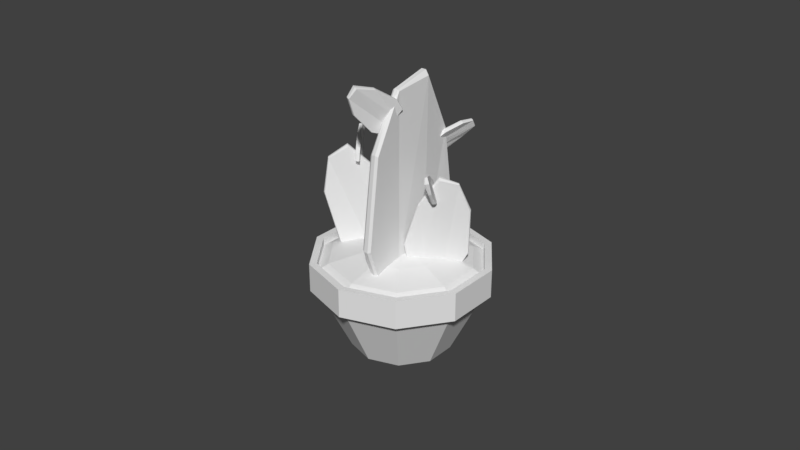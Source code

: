 # Source: Cactus.blend  (saved by Blender 2.79.0; exported with 4.5.12 LTS)
import bpy
from mathutils import Matrix  # noqa: F401  (used for matrix-valued properties, if any)

bpy.ops.wm.read_factory_settings(use_empty=True)
scene = bpy.context.scene
scene.name = 'Scene'

# ---- collections
col_collection_1 = bpy.data.collections.new('Collection 1'); scene.collection.children.link(col_collection_1)

# ---- materials (node trees are filled in below, after node groups)
mat_material_001 = bpy.data.materials.new('Material.001')
mat_material_001.alpha_threshold = 0.0
mat_material_001.use_transparent_shadow = False
mat_material_001.roughness = 0.5
mat_material_002 = bpy.data.materials.new('Material.002')
mat_material_002.alpha_threshold = 0.0
mat_material_002.use_transparent_shadow = False
mat_material_002.roughness = 0.5
mat_material_003 = bpy.data.materials.new('Material.003')
mat_material_003.alpha_threshold = 0.0
mat_material_003.use_transparent_shadow = False
mat_material_003.roughness = 0.5
mat_material_004 = bpy.data.materials.new('Material.004')
mat_material_004.alpha_threshold = 0.0
mat_material_004.use_transparent_shadow = False
mat_material_004.roughness = 0.5

# ---- material node trees

# ---- world
world_world = bpy.data.worlds.new('World'); scene.world = world_world
world_world.color = (0.05088, 0.05088, 0.05088)
world_world.use_sun_shadow = False
world_world.sun_shadow_jitter_overblur = 0.0
world_world.cycles.sampling_method = 'MANUAL'

# ---- meshes
me_circle_005 = bpy.data.meshes.new('Circle.005')
me_circle_005.from_pydata([(-0.1926, 0.4874, 0.5179), (-0.7885, 0.2924, 0.5207), (-1.136, -0.2184, 0.5467), (-1.171, -0.8415, 0.4992), (-0.7803, -1.33, 0.5389), (-0.1934, -1.532, 0.5234), (0.03975, -1.338, 0.5176), (0.05511, -0.8334, 0.5343), (0.03841, -0.2158, 0.5555), (0.03179, 0.2865, 0.5277), (-0.784, 0.2863, 0.6715), (-0.1939, 0.4807, 0.6754), (-1.14, -0.2172, 0.6607), (-1.172, -0.8417, 0.704), (-0.783, -1.334, 0.6694), (-0.1948, -1.525, 0.6692), (0.03039, -1.335, 0.6728), (0.04897, -0.8332, 0.6602), (0.03664, -0.2158, 0.6445), (0.02653, 0.2844, 0.668), (-0.7912, -1.351, 0.6332), (-0.7888, -1.348, 0.57), (-1.202, -0.8531, 0.5606), (-1.203, -0.8532, 0.6417), (-0.7945, 0.3069, 0.6345), (-0.7983, 0.3121, 0.5664), (-0.1865, 0.5161, 0.5644), (-0.1876, 0.511, 0.6366), (0.03588, -0.2101, 0.6291), (0.03741, -0.21, 0.573), (0.05795, -0.8393, 0.5704), (0.05266, -0.8391, 0.6312), (-0.1888, -1.554, 0.6351), (-0.1878, -1.559, 0.5659), (-1.148, -0.2132, 0.6302), (-1.145, -0.2143, 0.5728), (0.03858, 0.3022, 0.6334), (0.04196, 0.304, 0.5681), (0.04609, -1.355, 0.6351), (0.05363, -1.359, 0.5655), (1.907, -3.967, 1.327), (0.7469, -1.605, 1.829), (-0.08596, -0.09639, 1.654), (-0.3416, 0.4179, 0.9536), (0.1747, -0.9351, -0.1035), (1.185, -3.056, -1.067), (1.683, -4.023, -1.125), (1.88, -4.345, -0.543), (2.056, -4.606, 0.2122), (2.239, -4.753, 0.8133), (0.6584, -1.925, 1.832), (1.803, -4.277, 1.336), (-0.164, -0.3129, 1.672), (-0.4714, 0.006493, 0.9751), (0.08651, -1.187, -0.09108), (1.094, -3.348, -1.042), (1.57, -4.303, -1.093), (1.79, -4.577, -0.5224), (1.996, -4.779, 0.2234), (2.141, -5.015, 0.8316), (0.0882, -1.075, -0.105), (0.1336, -0.9579, -0.1104), (-0.4405, 0.4166, 0.9839), (-0.4919, 0.2538, 0.9924), (0.6696, -1.819, 1.865), (0.7073, -1.67, 1.869), (1.899, -4.097, 1.358), (1.85, -4.237, 1.361), (2.007, -4.747, 0.2296), (2.045, -4.64, 0.222), (1.861, -4.427, -0.5499), (1.813, -4.529, -0.5369), (1.116, -3.289, -1.087), (1.159, -3.151, -1.101), (-0.1586, -0.2212, 1.684), (-0.1171, -0.1171, 1.673), (2.191, -5.0, 0.8343), (2.239, -4.881, 0.8256), (1.615, -4.277, -1.14), (1.671, -4.164, -1.161), (-0.7851, 0.8185, -2.425), (-1.123, 0.3879, -3.011), (-1.297, -0.2573, -3.335), (-1.229, -0.8581, -3.395), (-0.9719, -1.189, -2.981), (-0.5926, -1.142, -2.409), (-0.4688, -0.8581, -2.184), (-0.5188, -0.3682, -2.162), (-0.6018, 0.2161, -2.169), (-0.6376, 0.7107, -2.196), (-1.212, 0.3284, -2.913), (-0.8811, 0.7535, -2.329), (-1.369, -0.2996, -3.268), (-1.354, -0.9339, -3.269), (-1.053, -1.241, -2.903), (-0.6828, -1.189, -2.321), (-0.5691, -0.9153, -2.097), (-0.5991, -0.4169, -2.09), (-0.657, 0.1825, -2.116), (-0.7259, 0.6549, -2.115), (-1.034, -1.248, -2.933), (-0.9942, -1.22, -2.97), (-1.283, -0.9045, -3.388), (-1.333, -0.9345, -3.338), (-1.198, 0.3577, -2.947), (-1.159, 0.3863, -2.992), (-0.8126, 0.8317, -2.391), (-0.8566, 0.7998, -2.347), (-0.6486, 0.1935, -2.126), (-0.6136, 0.2148, -2.159), (-0.5385, -0.3861, -2.137), (-0.5787, -0.4105, -2.104), (-0.6557, -1.202, -2.336), (-0.6125, -1.181, -2.377), (-1.356, -0.2878, -3.295), (-1.319, -0.2664, -3.328), (-0.6994, 0.6897, -2.124), (-0.6579, 0.7168, -2.161), (-0.5348, -0.9147, -2.105), (-0.4877, -0.8899, -2.14), (-0.08708, 5.593, -0.1942), (-0.2896, 7.243, 0.2798), (-0.5729, 8.326, 0.4097), (-0.7793, 8.722, 0.1527), (-0.9054, 7.822, -0.3839), (-0.8437, 6.367, -1.022), (-0.7174, 5.682, -1.162), (-0.5376, 5.425, -0.9568), (-0.326, 5.203, -0.672), (-0.1206, 5.064, -0.4782), (-0.3969, 7.033, 0.3776), (-0.2006, 5.39, -0.08655), (-0.6534, 8.184, 0.4927), (-0.9234, 8.452, 0.2951), (-0.9991, 7.657, -0.2924), (-0.9438, 6.174, -0.9165), (-0.8272, 5.5, -1.044), (-0.6274, 5.274, -0.8637), (-0.389, 5.09, -0.6087), (-0.2211, 4.892, -0.377), (-0.9817, 7.734, -0.317), (-0.9355, 7.81, -0.3616), (-0.8334, 8.726, 0.2189), (-0.8905, 8.62, 0.2753), (-0.3655, 7.102, 0.3702), (-0.3165, 7.2, 0.3287), (-0.1077, 5.505, -0.1558), (-0.1606, 5.413, -0.1068), (-0.3761, 5.11, -0.6164), (-0.3364, 5.18, -0.6566), (-0.5646, 5.372, -0.9368), (-0.6085, 5.305, -0.8897), (-0.9293, 6.214, -0.9577), (-0.8823, 6.306, -1.009), (-0.6322, 8.245, 0.4809), (-0.5916, 8.313, 0.4377), (-0.1877, 4.899, -0.4047), (-0.1404, 4.976, -0.4524), (-0.8048, 5.516, -1.093), (-0.7558, 5.59, -1.15), (2.721, 1.495, -0.1413), (0.5576, 5.319, -0.4405), (-1.099, 6.401, -1.06), (-1.776, 5.011, -1.92), (-0.9713, 0.7106, -2.409), (0.7927, -4.128, -2.624), (1.754, -5.289, -2.371), (2.274, -4.026, -1.715), (2.792, -2.223, -0.9156), (3.267, -0.7268, -0.3474), (0.4659, 4.997, -0.1706), (2.604, 1.202, 0.1394), (-1.186, 6.227, -0.8499), (-1.916, 4.646, -1.545), (-1.071, 0.4851, -2.174), (0.6971, -4.36, -2.347), (1.622, -5.49, -2.082), (2.169, -4.208, -1.484), (2.726, -2.371, -0.7524), (3.153, -0.9471, -0.09308), (-1.091, 0.5629, -2.262), (-1.037, 0.6684, -2.374), (-1.931, 5.094, -1.825), (-1.986, 4.949, -1.676), (0.4752, 5.198, -0.2144), (0.5134, 5.363, -0.3332), (2.737, 1.447, -0.01992), (2.68, 1.31, 0.1063), (2.74, -2.322, -0.7738), (2.782, -2.232, -0.8764), (2.254, -4.129, -1.656), (2.195, -4.199, -1.544), (0.7124, -4.424, -2.445), (0.7574, -4.32, -2.578), (-1.19, 6.354, -0.9019), (-1.142, 6.431, -1.008), (3.233, -0.9237, -0.1332), (3.29, -0.8259, -0.2505), (1.68, -5.593, -2.175), (1.748, -5.534, -2.306), (3.557, -10.22, -1.928), (3.377, -10.67, -0.8134), (3.574, -10.04, 0.2754), (4.073, -8.585, 0.9222), (4.683, -6.849, 0.8801), (5.171, -5.499, 0.1651), (5.351, -5.051, -0.9497), (5.154, -5.675, -2.038), (4.655, -7.134, -2.685), (4.045, -8.869, -2.643), (1.59, -8.495, -2.639), (1.296, -9.227, -0.817), (1.617, -8.207, 0.962), (2.432, -5.824, 2.019), (3.429, -2.988, 1.95), (4.227, -0.7827, 0.7819), (4.521, -0.0501, -1.04), (4.2, -1.07, -2.819), (3.385, -3.453, -3.876), (2.388, -6.289, -3.807), (0.9511, -7.081, -2.659), (0.6569, -7.814, -0.8376), (0.9787, -6.794, 0.9415), (1.794, -4.411, 1.998), (2.79, -1.575, 1.93), (3.588, 0.6307, 0.7613), (3.883, 1.363, -1.06), (3.561, 0.3432, -2.839), (2.746, -2.04, -3.896), (1.749, -4.876, -3.827), (1.155, -9.628, -0.8073), (1.475, -8.831, -2.788), (1.505, -8.519, 1.127), (2.391, -5.928, 2.276), (3.475, -2.844, 2.201), (4.342, -0.4461, 0.9312), (4.662, 0.3505, -1.049), (4.312, -0.7587, -2.984), (3.426, -3.35, -4.133), (2.342, -6.433, -4.058), (0.5161, -8.215, -0.8279), (0.836, -7.418, -2.808), (0.866, -7.105, 1.106), (1.752, -4.514, 2.256), (2.836, -1.431, 2.181), (3.703, 0.9673, 0.9106), (4.023, 1.764, -1.07), (3.673, 0.6547, -3.004), (2.787, -1.936, -4.154), (1.704, -5.02, -4.079), (0.6569, -7.814, -0.8376), (0.9511, -7.081, -2.659), (0.9787, -6.794, 0.9415), (1.794, -4.411, 1.998), (2.79, -1.575, 1.93), (3.588, 0.6307, 0.7613), (3.883, 1.363, -1.06), (3.561, 0.3432, -2.839), (2.746, -2.04, -3.896), (1.749, -4.876, -3.827), (0.9106, -7.281, -0.8513), (1.165, -6.646, -2.428), (1.189, -6.397, 0.689), (1.895, -4.334, 1.604), (2.758, -1.879, 1.545), (3.449, 0.03074, 0.533), (3.703, 0.665, -1.044), (3.425, -0.2182, -2.584), (2.719, -2.282, -3.5), (1.856, -4.737, -3.44), (0.8282, -8.193, -0.8321), (1.122, -7.461, -2.654), (1.15, -7.173, 0.947), (1.965, -4.79, 2.004), (2.962, -1.954, 1.935), (3.76, 0.2516, 0.7668), (4.054, 0.9842, -1.055), (3.732, -0.03591, -2.834), (2.917, -2.419, -3.891), (1.92, -5.255, -3.822), (1.353, -5.237, -0.8976), (1.499, -4.874, -1.8), (1.512, -4.732, -0.01654), (1.916, -3.552, 0.5069), (2.41, -2.147, 0.4728), (2.805, -1.055, -0.1057), (2.951, -0.6921, -1.008), (2.791, -1.197, -1.889), (2.388, -2.377, -2.412), (1.894, -3.782, -2.378), (1.77, -3.731, -0.9327), (1.828, -3.586, -1.293), (1.833, -3.529, -0.5812), (1.994, -3.059, -0.3723), (2.191, -2.498, -0.3859), (2.349, -2.062, -0.6168), (2.407, -1.917, -0.9767), (2.344, -2.119, -1.328), (2.183, -2.59, -1.537), (1.986, -3.15, -1.524), (0.6991, 1.655, -1.974), (0.7278, 2.933, -1.898), (0.8742, 3.715, -1.902), (1.086, 3.83, -1.901), (1.268, 3.05, -2.029), (1.373, 1.822, -2.122), (1.323, 1.311, -2.14), (1.153, 1.242, -2.12), (0.9433, 1.232, -2.091), (0.7785, 1.199, -2.032), (0.712, 2.957, -2.025), (0.6823, 1.694, -2.106), (0.8599, 3.749, -1.996), (1.061, 3.877, -2.071), (1.253, 3.086, -2.138), (1.352, 1.856, -2.243), (1.302, 1.365, -2.267), (1.137, 1.283, -2.224), (0.9325, 1.255, -2.165), (0.762, 1.241, -2.148), (1.263, 3.096, -2.108), (1.269, 3.077, -2.055), (1.08, 3.909, -1.948), (1.071, 3.928, -2.015), (0.7089, 2.969, -1.991), (0.7151, 2.962, -1.933), (0.6843, 1.65, -2.012), (0.6772, 1.669, -2.072), (0.9323, 1.253, -2.152), (0.9392, 1.237, -2.106), (1.151, 1.244, -2.151), (1.143, 1.269, -2.201), (1.367, 1.838, -2.217), (1.377, 1.821, -2.16), (0.8617, 3.759, -1.969), (0.8692, 3.74, -1.922), (0.761, 1.207, -2.12), (0.7684, 1.185, -2.066), (1.314, 1.325, -2.24), (1.325, 1.294, -2.183), (2.216, -2.246, -3.29), (1.297, 0.1287, -3.361), (0.7636, 1.73, -2.979), (0.6608, 2.073, -2.319), (1.271, 0.8547, -1.615), (2.156, -1.326, -1.119), (2.516, -2.315, -1.217), (2.566, -2.576, -1.755), (2.572, -2.758, -2.43), (2.56, -3.001, -2.97), (1.398, 0.3423, -3.372), (2.312, -1.999, -3.304), (0.8291, 1.916, -2.997), (0.7877, 2.386, -2.346), (1.348, 1.065, -1.629), (2.245, -1.103, -1.147), (2.599, -2.046, -1.246), (2.635, -2.362, -1.775), (2.625, -2.616, -2.442), (2.639, -2.767, -2.988), (1.313, 1.049, -1.61), (1.277, 0.9421, -1.604), (0.6516, 2.289, -2.329), (0.7018, 2.413, -2.34), (1.359, 0.3174, -3.394), (1.311, 0.2264, -3.393), (2.255, -2.212, -3.324), (2.298, -2.096, -3.328), (2.614, -2.639, -2.447), (2.582, -2.73, -2.439), (2.592, -2.529, -1.752), (2.622, -2.417, -1.763), (2.232, -1.165, -1.109), (2.19, -1.271, -1.094), (0.7973, 1.9, -3.001), (0.7664, 1.801, -2.991), (2.637, -2.873, -2.997), (2.601, -2.986, -2.989), (2.599, -2.154, -1.212), (2.567, -2.287, -1.195)], [], [(8, 3, 2), (17, 18, 13), (4, 5, 33, 21), (1, 2, 35, 25), (8, 9, 37, 29), (3, 4, 21, 22), (0, 1, 25, 26), (7, 29, 30), (5, 6, 39, 33), (24, 34, 12, 10), (28, 36, 19, 18), (32, 38, 16, 15), (38, 31, 17, 16), (36, 27, 11, 19), (34, 23, 13, 12), (6, 7, 30, 39), (9, 0, 26, 37), (2, 3, 22, 35), (28, 17, 31), (27, 24, 10, 11), (23, 20, 14, 13), (31, 38, 39, 30), (27, 36, 37, 26), (23, 34, 35, 22), (38, 32, 33, 39), (36, 28, 29, 37), (34, 24, 25, 35), (32, 20, 21, 33), (31, 29, 28), (24, 27, 26, 25), (20, 23, 22, 21), (20, 32, 15, 14), (2, 1, 8), (0, 9, 1), (8, 7, 3), (6, 5, 4), (4, 3, 7), (1, 9, 8), (7, 6, 4), (11, 10, 19), (12, 13, 18), (14, 15, 16), (16, 17, 14), (18, 19, 10), (10, 12, 18), (14, 17, 13), (7, 8, 29), (28, 18, 17), (31, 30, 29), (48, 43, 42), (57, 58, 53), (44, 45, 73, 61), (41, 42, 75, 65), (48, 49, 77, 69), (43, 44, 61, 62), (40, 41, 65, 66), (47, 69, 70), (45, 46, 79, 73), (64, 74, 52, 50), (68, 76, 59, 58), (72, 78, 56, 55), (78, 71, 57, 56), (76, 67, 51, 59), (74, 63, 53, 52), (46, 47, 70, 79), (49, 40, 66, 77), (42, 43, 62, 75), (68, 57, 71), (67, 64, 50, 51), (63, 60, 54, 53), (71, 78, 79, 70), (67, 76, 77, 66), (63, 74, 75, 62), (78, 72, 73, 79), (76, 68, 69, 77), (74, 64, 65, 75), (72, 60, 61, 73), (71, 69, 68), (64, 67, 66, 65), (60, 63, 62, 61), (60, 72, 55, 54), (42, 41, 48), (40, 49, 41), (48, 47, 43), (46, 45, 44), (44, 43, 47), (41, 49, 48), (47, 46, 44), (51, 50, 59), (52, 53, 58), (54, 55, 56), (56, 57, 54), (58, 59, 50), (50, 52, 58), (54, 57, 53), (47, 48, 69), (68, 58, 57), (71, 70, 69), (88, 83, 82), (97, 98, 93), (84, 85, 113, 101), (81, 82, 115, 105), (88, 89, 117, 109), (83, 84, 101, 102), (80, 81, 105, 106), (87, 109, 110), (85, 86, 119, 113), (104, 114, 92, 90), (108, 116, 99, 98), (112, 118, 96, 95), (118, 111, 97, 96), (116, 107, 91, 99), (114, 103, 93, 92), (86, 87, 110, 119), (89, 80, 106, 117), (82, 83, 102, 115), (108, 97, 111), (107, 104, 90, 91), (103, 100, 94, 93), (111, 118, 119, 110), (107, 116, 117, 106), (103, 114, 115, 102), (118, 112, 113, 119), (116, 108, 109, 117), (114, 104, 105, 115), (112, 100, 101, 113), (111, 109, 108), (104, 107, 106, 105), (100, 103, 102, 101), (100, 112, 95, 94), (82, 81, 88), (80, 89, 81), (88, 87, 83), (86, 85, 84), (84, 83, 87), (81, 89, 88), (87, 86, 84), (91, 90, 99), (92, 93, 98), (94, 95, 96), (96, 97, 94), (98, 99, 90), (90, 92, 98), (94, 97, 93), (87, 88, 109), (108, 98, 97), (111, 110, 109), (128, 123, 122), (137, 138, 133), (124, 125, 153, 141), (121, 122, 155, 145), (128, 129, 157, 149), (123, 124, 141, 142), (120, 121, 145, 146), (127, 149, 150), (125, 126, 159, 153), (144, 154, 132, 130), (148, 156, 139, 138), (152, 158, 136, 135), (158, 151, 137, 136), (156, 147, 131, 139), (154, 143, 133, 132), (126, 127, 150, 159), (129, 120, 146, 157), (122, 123, 142, 155), (148, 137, 151), (147, 144, 130, 131), (143, 140, 134, 133), (151, 158, 159, 150), (147, 156, 157, 146), (143, 154, 155, 142), (158, 152, 153, 159), (156, 148, 149, 157), (154, 144, 145, 155), (152, 140, 141, 153), (151, 149, 148), (144, 147, 146, 145), (140, 143, 142, 141), (140, 152, 135, 134), (122, 121, 128), (120, 129, 121), (128, 127, 123), (126, 125, 124), (124, 123, 127), (121, 129, 128), (127, 126, 124), (131, 130, 139), (132, 133, 138), (134, 135, 136), (136, 137, 134), (138, 139, 130), (130, 132, 138), (134, 137, 133), (127, 128, 149), (148, 138, 137), (151, 150, 149), (168, 163, 162), (177, 178, 173), (164, 165, 193, 181), (161, 162, 195, 185), (168, 169, 197, 189), (163, 164, 181, 182), (160, 161, 185, 186), (167, 189, 190), (165, 166, 199, 193), (184, 194, 172, 170), (188, 196, 179, 178), (192, 198, 176, 175), (198, 191, 177, 176), (196, 187, 171, 179), (194, 183, 173, 172), (166, 167, 190, 199), (169, 160, 186, 197), (162, 163, 182, 195), (188, 177, 191), (187, 184, 170, 171), (183, 180, 174, 173), (191, 198, 199, 190), (187, 196, 197, 186), (183, 194, 195, 182), (198, 192, 193, 199), (196, 188, 189, 197), (194, 184, 185, 195), (192, 180, 181, 193), (191, 189, 188), (184, 187, 186, 185), (180, 183, 182, 181), (180, 192, 175, 174), (162, 161, 168), (160, 169, 161), (168, 167, 163), (166, 165, 164), (164, 163, 167), (161, 169, 168), (167, 166, 164), (171, 170, 179), (172, 173, 178), (174, 175, 176), (176, 177, 174), (178, 179, 170), (170, 172, 178), (174, 177, 173), (167, 168, 189), (188, 178, 177), (191, 190, 189), (201, 200, 209, 208, 207, 206, 205, 204, 203, 202), (226, 225, 245, 246), (203, 204, 214, 213), (200, 201, 211, 210), (207, 208, 218, 217), (204, 205, 215, 214), (201, 202, 212, 211), (208, 209, 219, 218), (205, 206, 216, 215), (202, 203, 213, 212), (209, 200, 210, 219), (206, 207, 217, 216), (220, 221, 250, 251), (212, 213, 233, 232), (225, 224, 244, 245), (219, 210, 231, 239), (211, 212, 232, 230), (224, 223, 243, 244), (218, 219, 239, 238), (210, 211, 230, 231), (223, 222, 242, 243), (217, 218, 238, 237), (233, 234, 244, 243), (231, 230, 240, 241), (237, 238, 248, 247), (234, 235, 245, 244), (230, 232, 242, 240), (238, 239, 249, 248), (235, 236, 246, 245), (232, 233, 243, 242), (239, 231, 241, 249), (236, 237, 247, 246), (213, 214, 234, 233), (227, 226, 246, 247), (214, 215, 235, 234), (228, 227, 247, 248), (215, 216, 236, 235), (221, 220, 241, 240), (229, 228, 248, 249), (216, 217, 237, 236), (222, 221, 240, 242), (220, 229, 249, 241), (258, 259, 279, 278), (227, 228, 258, 257), (224, 225, 255, 254), (221, 222, 252, 250), (228, 229, 259, 258), (225, 226, 256, 255), (222, 223, 253, 252), (229, 220, 251, 259), (226, 227, 257, 256), (223, 224, 254, 253), (262, 263, 283, 282), (255, 256, 276, 275), (252, 253, 273, 272), (259, 251, 271, 279), (256, 257, 277, 276), (253, 254, 274, 273), (251, 250, 270, 271), (257, 258, 278, 277), (254, 255, 275, 274), (250, 252, 272, 270), (260, 261, 271, 270), (262, 260, 270, 272), (263, 262, 272, 273), (264, 263, 273, 274), (265, 264, 274, 275), (266, 265, 275, 276), (267, 266, 276, 277), (268, 267, 277, 278), (269, 268, 278, 279), (261, 269, 279, 271), (286, 287, 297, 296), (269, 261, 281, 289), (266, 267, 287, 286), (263, 264, 284, 283), (261, 260, 280, 281), (267, 268, 288, 287), (264, 265, 285, 284), (260, 262, 282, 280), (268, 269, 289, 288), (265, 266, 286, 285), (290, 292, 293, 294, 295, 296, 297, 298, 299, 291), (283, 284, 294, 293), (281, 280, 290, 291), (287, 288, 298, 297), (284, 285, 295, 294), (280, 282, 292, 290), (288, 289, 299, 298), (285, 286, 296, 295), (282, 283, 293, 292), (289, 281, 291, 299), (308, 303, 302), (317, 318, 313), (304, 305, 333, 321), (301, 302, 335, 325), (308, 309, 337, 329), (303, 304, 321, 322), (300, 301, 325, 326), (307, 329, 330), (305, 306, 339, 333), (324, 334, 312, 310), (328, 336, 319, 318), (332, 338, 316, 315), (338, 331, 317, 316), (336, 327, 311, 319), (334, 323, 313, 312), (306, 307, 330, 339), (309, 300, 326, 337), (302, 303, 322, 335), (328, 317, 331), (327, 324, 310, 311), (323, 320, 314, 313), (331, 338, 339, 330), (327, 336, 337, 326), (323, 334, 335, 322), (338, 332, 333, 339), (336, 328, 329, 337), (334, 324, 325, 335), (332, 320, 321, 333), (331, 329, 328), (324, 327, 326, 325), (320, 323, 322, 321), (320, 332, 315, 314), (302, 301, 308), (300, 309, 301), (308, 307, 303), (306, 305, 304), (304, 303, 307), (301, 309, 308), (307, 306, 304), (311, 310, 319), (312, 313, 318), (314, 315, 316), (316, 317, 314), (318, 319, 310), (310, 312, 318), (314, 317, 313), (307, 308, 329), (328, 318, 317), (331, 330, 329), (348, 343, 342), (357, 358, 353), (344, 345, 373, 361), (341, 342, 375, 365), (348, 349, 377, 369), (343, 344, 361, 362), (340, 341, 365, 366), (347, 369, 370), (345, 346, 379, 373), (364, 374, 352, 350), (368, 376, 359, 358), (372, 378, 356, 355), (378, 371, 357, 356), (376, 367, 351, 359), (374, 363, 353, 352), (346, 347, 370, 379), (349, 340, 366, 377), (342, 343, 362, 375), (368, 357, 371), (367, 364, 350, 351), (363, 360, 354, 353), (371, 378, 379, 370), (367, 376, 377, 366), (363, 374, 375, 362), (378, 372, 373, 379), (376, 368, 369, 377), (374, 364, 365, 375), (372, 360, 361, 373), (371, 369, 368), (364, 367, 366, 365), (360, 363, 362, 361), (360, 372, 355, 354), (342, 341, 348), (340, 349, 341), (348, 347, 343), (346, 345, 344), (344, 343, 347), (341, 349, 348), (347, 346, 344), (351, 350, 359), (352, 353, 358), (354, 355, 356), (356, 357, 354), (358, 359, 350), (350, 352, 358), (354, 357, 353), (347, 348, 369), (368, 358, 357), (371, 370, 369)])
me_circle_005.polygons.foreach_set('material_index', [0, 0, 0, 0, 0, 0, 0, 0, 0, 0, 0, 0, 0, 0, 0, 0, 0, 0, 0, 0, 0, 0, 0, 0, 0, 0, 0, 0, 0, 0, 0, 0, 0, 0, 0, 0, 0, 0, 0, 0, 0, 0, 0, 0, 0, 0, 0, 0, 0, 0, 0, 0, 0, 0, 0, 0, 0, 0, 0, 0, 0, 0, 0, 0, 0, 0, 0, 0, 0, 0, 0, 0, 0, 0, 0, 0, 0, 0, 0, 0, 0, 0, 0, 0, 0, 0, 0, 0, 0, 0, 0, 0, 0, 0, 0, 0, 0, 0, 0, 0, 0, 0, 0, 0, 0, 0, 0, 0, 0, 0, 0, 0, 0, 0, 0, 0, 0, 0, 0, 0, 0, 0, 0, 0, 0, 0, 0, 0, 0, 0, 0, 0, 0, 0, 0, 0, 0, 0, 0, 0, 0, 0, 0, 0, 0, 0, 0, 0, 0, 0, 0, 0, 0, 0, 0, 0, 0, 0, 0, 0, 0, 0, 0, 0, 0, 0, 0, 0, 0, 0, 0, 0, 0, 0, 0, 0, 0, 0, 0, 0, 0, 0, 0, 0, 0, 0, 0, 0, 0, 0, 0, 0, 0, 0, 0, 0, 0, 0, 0, 0, 0, 0, 0, 0, 0, 0, 0, 0, 0, 0, 0, 0, 0, 0, 0, 0, 0, 0, 0, 0, 0, 0, 0, 0, 0, 0, 0, 0, 0, 0, 0, 0, 0, 0, 0, 0, 0, 0, 0, 0, 0, 0, 0, 0, 0, 3, 3, 3, 3, 3, 3, 3, 3, 3, 3, 3, 3, 3, 3, 3, 3, 3, 3, 3, 3, 3, 3, 3, 3, 3, 3, 3, 3, 3, 3, 3, 3, 3, 3, 3, 3, 3, 3, 3, 3, 3, 3, 3, 3, 3, 3, 3, 3, 3, 3, 3, 3, 2, 3, 3, 3, 3, 3, 3, 3, 3, 3, 2, 2, 2, 2, 2, 2, 2, 2, 2, 2, 2, 2, 2, 2, 2, 2, 2, 2, 2, 2, 2, 2, 2, 2, 2, 2, 2, 2, 2, 2, 0, 0, 0, 0, 0, 0, 0, 0, 0, 0, 0, 0, 0, 0, 0, 0, 0, 0, 0, 0, 0, 0, 0, 0, 0, 0, 0, 0, 0, 0, 0, 0, 0, 0, 0, 0, 0, 0, 0, 0, 0, 0, 0, 0, 0, 0, 0, 0, 0, 0, 0, 0, 0, 0, 0, 0, 0, 0, 0, 0, 0, 0, 0, 0, 0, 0, 0, 0, 0, 0, 0, 0, 0, 0, 0, 0, 0, 0, 0, 0, 0, 0, 0, 0, 0, 0, 0, 0, 0, 0, 0, 0, 0, 0, 0, 0, 0, 0])
me_circle_005.materials.append(mat_material_001)
me_circle_005.materials.append(mat_material_002)
me_circle_005.materials.append(mat_material_003)
me_circle_005.materials.append(mat_material_004)
me_circle_005.use_remesh_preserve_volume = False
me_circle_005.use_remesh_preserve_attributes = False
me_circle_005.use_mirror_vertex_groups = False
me_circle_005.update()

# ---- objects
ob_circle_005 = bpy.data.objects.new('Circle.005', me_circle_005)

# ---- transforms, parenting, visibility, modifiers, constraints
ob_circle_005.location = (-0.6476, -0.002047, 3.57)
ob_circle_005.rotation_euler = (-1.542, -3.99, 2.185)
ob_circle_005.scale = (0.6699, 0.2668, 0.533)
ob_circle_005.lineart.crease_threshold = 0.0

# ---- collection membership
col_collection_1.objects.link(ob_circle_005)

# ---- scene / render settings (as saved in the file)
scene.frame_start = 1; scene.frame_end = 250; scene.frame_set(1)
scene.render.engine = 'BLENDER_EEVEE_NEXT'
scene.render.resolution_percentage = 50
scene.render.dither_intensity = 0.0
scene.cycles.use_denoising = False
scene.cycles.samples = 128
scene.cycles.sampling_pattern = 'TABULATED_SOBOL'
scene.cycles.use_adaptive_sampling = False
scene.cycles.use_light_tree = False
scene.cycles.blur_glossy = 0.0
scene.cycles.sample_clamp_indirect = 0.0
scene.view_settings.view_transform = 'Standard'
bpy.context.view_layer.update()

# ---- added for rendering (the .blend has no active camera and no usable light): camera, sun
cam_auto = bpy.data.cameras.new('AutoCamera')
cam_auto.lens = 50.0
cam_auto.sensor_width = 36.0
cam_auto.clip_end = 1000.0
ob_auto_camera = bpy.data.objects.new('AutoCamera', cam_auto)
scene.collection.objects.link(ob_auto_camera)
ob_auto_camera.location = (11.7703, -14.1841, 11.9063)
ob_auto_camera.rotation_euler = (1.09748, -7.21219e-08, 0.694738)
scene.camera = ob_auto_camera
light_auto_sun = bpy.data.lights.new('AutoSun', 'SUN')
light_auto_sun.energy = 3.0
light_auto_sun.angle = 0.0523599
ob_auto_sun = bpy.data.objects.new('AutoSun', light_auto_sun)
scene.collection.objects.link(ob_auto_sun)
ob_auto_sun.rotation_euler = (0.872665, 0.174533, 0.523599)
bpy.context.view_layer.update()
